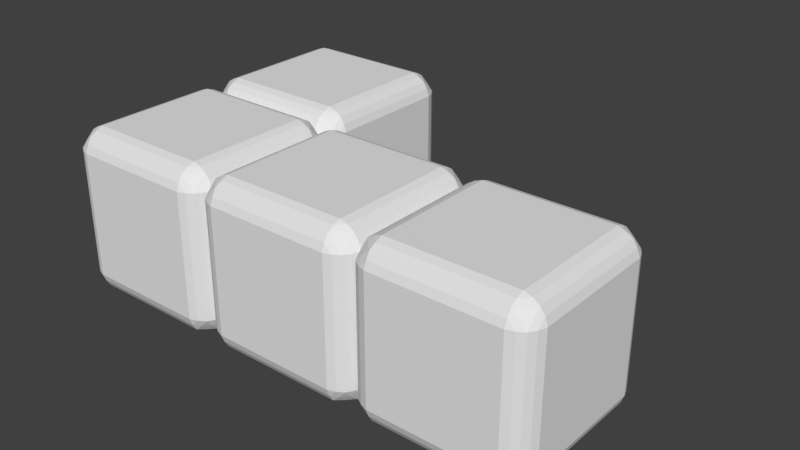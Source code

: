 # Source: t.blend  (saved by Blender 2.79.0; exported with 4.5.12 LTS)
import bpy
from mathutils import Matrix  # noqa: F401  (used for matrix-valued properties, if any)

bpy.ops.wm.read_factory_settings(use_empty=True)
scene = bpy.context.scene
scene.name = 'Scene'

# ---- collections
col_collection_1 = bpy.data.collections.new('Collection 1'); scene.collection.children.link(col_collection_1)

# ---- world
world_world = bpy.data.worlds.new('World'); scene.world = world_world
world_world.color = (0.05088, 0.05088, 0.05088)
world_world.use_sun_shadow = False
world_world.sun_shadow_jitter_overblur = 0.0
world_world.cycles.sampling_method = 'MANUAL'

# ---- meshes
me_plane_003 = bpy.data.meshes.new('Plane.003')
me_plane_003.from_pydata([(-0.7503, -0.75, -1.0), (0.7497, -0.75, -1.0), (-0.7503, 0.75, -1.0), (0.7497, 0.75, -1.0), (-1.0, 0.75, 0.75), (-1.0, -0.75, 0.75), (-1.0, 0.75, -0.75), (-1.0, -0.75, -0.75), (-0.7503, -0.75, 1.0), (0.7497, -0.75, 1.0), (-0.7503, 0.75, 1.0), (0.7497, 0.75, 1.0), (-0.7503, 1.0, 0.75), (0.7497, 1.0, 0.75), (-0.7503, 1.0, -0.75), (0.7497, 1.0, -0.75), (-0.8392, 0.968, 0.75), (0.8386, 0.968, 0.75), (-0.8392, 0.968, -0.75), (0.8386, 0.968, -0.75), (-0.919, 0.9187, 0.75), (0.9185, 0.9187, 0.75), (-0.919, 0.9187, -0.75), (0.9185, 0.9187, -0.75), (-0.7459, 0.8389, 0.968), (0.7497, 0.8389, 0.968), (-0.7459, 0.8389, -0.9679), (0.7497, 0.8389, -0.9679), (-0.7459, 0.968, 0.8389), (0.7497, 0.968, 0.8389), (-0.7459, 0.968, -0.8389), (0.7497, 0.968, -0.8389), (-0.7503, 0.9187, 0.9188), (0.7497, 0.9187, 0.9188), (-0.7503, 0.9187, -0.9187), (0.7497, 0.9187, -0.9187), (-0.9682, 0.8389, 0.75), (0.9677, 0.8389, 0.75), (-0.9682, 0.8389, -0.75), (0.9677, 0.8389, -0.75), (-0.7503, -1.0, -0.75), (0.7497, -1.0, -0.75), (-0.7503, -1.0, 0.75), (0.7497, -1.0, 0.75), (-0.8392, -0.968, -0.75), (0.8386, -0.968, -0.75), (-0.8392, -0.968, 0.75), (0.8386, -0.968, 0.75), (-0.919, -0.9187, -0.75), (0.9185, -0.9187, -0.75), (-0.919, -0.9187, 0.75), (0.9185, -0.9187, 0.75), (-0.7459, -0.8389, -0.9679), (0.7497, -0.8389, -0.9679), (-0.7459, -0.8389, 0.968), (0.7497, -0.8389, 0.968), (-0.7459, -0.968, -0.8389), (0.7497, -0.968, -0.8389), (-0.7459, -0.968, 0.8389), (0.7497, -0.968, 0.8389), (-0.7503, -0.9187, -0.9187), (0.7497, -0.9187, -0.9187), (-0.7503, -0.9187, 0.9188), (0.7497, -0.9187, 0.9188), (-0.9682, -0.8389, -0.75), (0.9677, -0.8389, -0.75), (-0.9682, -0.8389, 0.75), (0.9677, -0.8389, 0.75), (-0.8392, -0.7456, -0.9679), (-0.9682, 0.7456, -0.8389), (-0.8392, 0.7456, -0.9679), (-0.9682, -0.7456, -0.8389), (-0.919, -0.75, -0.9187), (-0.919, 0.75, -0.9187), (-0.9697, 0.7456, 0.8377), (-0.9205, 0.75, 0.9175), (-0.8392, 0.7456, 0.968), (-0.9682, -0.7456, 0.8389), (-0.919, -0.75, 0.9188), (-0.8392, -0.7456, 0.968), (0.8386, -0.7456, 0.968), (0.8386, 0.7456, 0.968), (0.9677, -0.7456, 0.8389), (0.9677, 0.7456, 0.8389), (0.9185, -0.75, 0.9188), (0.9185, 0.75, 0.9188), (0.9185, 0.75, -0.9187), (0.9185, -0.75, -0.9187), (0.8386, 0.7456, -0.9679), (0.8386, -0.7456, -0.9679), (0.9677, 0.7456, -0.8389), (0.9677, -0.7456, -0.8389), (-0.919, -0.8389, 0.8389), (-0.8392, 0.9187, 0.8389), (-0.919, 0.8389, 0.8389), (-0.8392, 0.8389, 0.9188), (-0.8392, -0.9187, 0.8389), (-0.8392, -0.8389, 0.9188), (0.8386, 0.9187, -0.8389), (0.8386, 0.9187, 0.8389), (-0.8392, 0.9187, -0.8389), (0.8386, -0.9187, 0.8389), (0.8386, -0.9187, -0.8389), (-0.8392, -0.9187, -0.8389), (-0.919, -0.8389, -0.8389), (-0.8392, -0.8389, -0.9187), (-0.8392, 0.8389, -0.9187), (-0.919, 0.8389, -0.8389), (0.8386, 0.8389, 0.9188), (0.9185, 0.8389, 0.8389), (0.8386, -0.8389, 0.9188), (0.9185, -0.8389, 0.8389), (0.8386, 0.8389, -0.9187), (0.9185, 0.8389, -0.8389), (0.8386, -0.8389, -0.9187), (0.9185, -0.8389, -0.8389), (1.25, -0.75, -1.0), (2.75, -0.75, -1.0), (1.25, 0.75, -1.0), (2.75, 0.75, -1.0), (3.0, 0.75, 0.75), (3.0, -0.75, 0.75), (3.0, 0.75, -0.75), (3.0, -0.75, -0.75), (0.9997, 0.75, 0.75), (0.9997, -0.75, 0.75), (0.9997, 0.75, -0.75), (0.9997, -0.75, -0.75), (1.25, -0.75, 1.0), (2.75, -0.75, 1.0), (1.25, 0.75, 1.0), (2.75, 0.75, 1.0), (1.25, 1.0, 0.75), (2.75, 1.0, 0.75), (1.25, 1.0, -0.75), (2.75, 1.0, -0.75), (1.161, 0.968, 0.75), (2.839, 0.968, 0.75), (1.161, 0.968, -0.75), (2.839, 0.968, -0.75), (1.081, 0.9187, 0.75), (2.918, 0.9187, 0.75), (1.081, 0.9187, -0.75), (2.918, 0.9187, -0.75), (1.254, 0.8389, 0.968), (2.75, 0.8389, 0.968), (1.254, 0.8389, -0.9679), (2.75, 0.8389, -0.9679), (1.254, 0.968, 0.8389), (2.75, 0.968, 0.8389), (1.254, 0.968, -0.8389), (2.75, 0.968, -0.8389), (1.25, 0.9187, 0.9188), (2.75, 0.9187, 0.9188), (1.25, 0.9187, -0.9187), (2.75, 0.9187, -0.9187), (1.032, 0.8389, 0.75), (2.968, 0.8389, 0.75), (1.032, 0.8389, -0.75), (2.968, 0.8389, -0.75), (1.25, -1.0, -0.75), (2.75, -1.0, -0.75), (1.25, -1.0, 0.75), (2.75, -1.0, 0.75), (1.161, -0.968, -0.75), (2.839, -0.968, -0.75), (1.161, -0.968, 0.75), (2.839, -0.968, 0.75), (1.081, -0.9187, -0.75), (2.918, -0.9187, -0.75), (1.081, -0.9187, 0.75), (2.918, -0.9187, 0.75), (1.254, -0.8389, -0.9679), (2.75, -0.8389, -0.9679), (1.254, -0.8389, 0.968), (2.75, -0.8389, 0.968), (1.254, -0.968, -0.8389), (2.75, -0.968, -0.8389), (1.254, -0.968, 0.8389), (2.75, -0.968, 0.8389), (1.25, -0.9187, -0.9187), (2.75, -0.9187, -0.9187), (1.25, -0.9187, 0.9188), (2.75, -0.9187, 0.9188), (1.032, -0.8389, -0.75), (2.968, -0.8389, -0.75), (1.032, -0.8389, 0.75), (2.968, -0.8389, 0.75), (1.161, -0.7456, -0.9679), (1.032, 0.7456, -0.8389), (1.161, 0.7456, -0.9679), (1.032, -0.7456, -0.8389), (1.081, -0.75, -0.9187), (1.081, 0.75, -0.9187), (1.03, 0.7456, 0.8377), (1.079, 0.75, 0.9175), (1.161, 0.7456, 0.968), (1.032, -0.7456, 0.8389), (1.081, -0.75, 0.9188), (1.161, -0.7456, 0.968), (2.839, -0.7456, 0.968), (2.839, 0.7456, 0.968), (2.968, -0.7456, 0.8389), (2.968, 0.7456, 0.8389), (2.918, -0.75, 0.9188), (2.918, 0.75, 0.9188), (2.918, 0.75, -0.9187), (2.918, -0.75, -0.9187), (2.839, 0.7456, -0.9679), (2.839, -0.7456, -0.9679), (2.968, 0.7456, -0.8389), (2.968, -0.7456, -0.8389), (1.081, -0.8389, 0.8389), (1.161, 0.9187, 0.8389), (1.081, 0.8389, 0.8389), (1.161, 0.8389, 0.9188), (1.161, -0.9187, 0.8389), (1.161, -0.8389, 0.9188), (2.839, 0.9187, -0.8389), (2.839, 0.9187, 0.8389), (1.161, 0.9187, -0.8389), (2.839, -0.9187, 0.8389), (2.839, -0.9187, -0.8389), (1.161, -0.9187, -0.8389), (1.081, -0.8389, -0.8389), (1.161, -0.8389, -0.9187), (1.161, 0.8389, -0.9187), (1.081, 0.8389, -0.8389), (2.839, 0.8389, 0.9188), (2.918, 0.8389, 0.8389), (2.839, -0.8389, 0.9188), (2.918, -0.8389, 0.8389), (2.839, 0.8389, -0.9187), (2.918, 0.8389, -0.8389), (2.839, -0.8389, -0.9187), (2.918, -0.8389, -0.8389), (3.25, -0.75, -1.0), (4.75, -0.75, -1.0), (3.25, 0.75, -1.0), (4.75, 0.75, -1.0), (5.0, 0.75, 0.75), (5.0, -0.75, 0.75), (5.0, 0.75, -0.75), (5.0, -0.75, -0.75), (3.25, -0.75, 1.0), (4.75, -0.75, 1.0), (3.25, 0.75, 1.0), (4.75, 0.75, 1.0), (3.25, 1.0, 0.75), (4.75, 1.0, 0.75), (3.25, 1.0, -0.75), (4.75, 1.0, -0.75), (3.161, 0.968, 0.75), (4.839, 0.968, 0.75), (3.161, 0.968, -0.75), (4.839, 0.968, -0.75), (3.081, 0.9187, 0.75), (4.918, 0.9187, 0.75), (3.081, 0.9187, -0.75), (4.918, 0.9187, -0.75), (3.254, 0.8389, 0.968), (4.75, 0.8389, 0.968), (3.254, 0.8389, -0.9679), (4.75, 0.8389, -0.9679), (3.254, 0.968, 0.8389), (4.75, 0.968, 0.8389), (3.254, 0.968, -0.8389), (4.75, 0.968, -0.8389), (3.25, 0.9187, 0.9188), (4.75, 0.9187, 0.9188), (3.25, 0.9187, -0.9187), (4.75, 0.9187, -0.9187), (3.032, 0.8389, 0.75), (4.968, 0.8389, 0.75), (3.032, 0.8389, -0.75), (4.968, 0.8389, -0.75), (3.25, -1.0, -0.75), (4.75, -1.0, -0.75), (3.25, -1.0, 0.75), (4.75, -1.0, 0.75), (3.161, -0.968, -0.75), (4.839, -0.968, -0.75), (3.161, -0.968, 0.75), (4.839, -0.968, 0.75), (3.081, -0.9187, -0.75), (4.918, -0.9187, -0.75), (3.081, -0.9187, 0.75), (4.918, -0.9187, 0.75), (3.254, -0.8389, -0.9679), (4.75, -0.8389, -0.9679), (3.254, -0.8389, 0.968), (4.75, -0.8389, 0.968), (3.254, -0.968, -0.8389), (4.75, -0.968, -0.8389), (3.254, -0.968, 0.8389), (4.75, -0.968, 0.8389), (3.25, -0.9187, -0.9187), (4.75, -0.9187, -0.9187), (3.25, -0.9187, 0.9188), (4.75, -0.9187, 0.9188), (3.032, -0.8389, -0.75), (4.968, -0.8389, -0.75), (3.032, -0.8389, 0.75), (4.968, -0.8389, 0.75), (3.161, -0.7456, -0.9679), (3.032, 0.7456, -0.8389), (3.161, 0.7456, -0.9679), (3.032, -0.7456, -0.8389), (3.081, -0.75, -0.9187), (3.081, 0.75, -0.9187), (3.03, 0.7456, 0.8377), (3.079, 0.75, 0.9175), (3.161, 0.7456, 0.968), (3.032, -0.7456, 0.8389), (3.081, -0.75, 0.9188), (3.161, -0.7456, 0.968), (4.839, -0.7456, 0.968), (4.839, 0.7456, 0.968), (4.968, -0.7456, 0.8389), (4.968, 0.7456, 0.8389), (4.918, -0.75, 0.9188), (4.918, 0.75, 0.9188), (4.918, 0.75, -0.9187), (4.918, -0.75, -0.9187), (4.839, 0.7456, -0.9679), (4.839, -0.7456, -0.9679), (4.968, 0.7456, -0.8389), (4.968, -0.7456, -0.8389), (3.081, -0.8389, 0.8389), (3.161, 0.9187, 0.8389), (3.081, 0.8389, 0.8389), (3.161, 0.8389, 0.9188), (3.161, -0.9187, 0.8389), (3.161, -0.8389, 0.9188), (4.839, 0.9187, -0.8389), (4.839, 0.9187, 0.8389), (3.161, 0.9187, -0.8389), (4.839, -0.9187, 0.8389), (4.839, -0.9187, -0.8389), (3.161, -0.9187, -0.8389), (3.081, -0.8389, -0.8389), (3.161, -0.8389, -0.9187), (3.161, 0.8389, -0.9187), (3.081, 0.8389, -0.8389), (4.839, 0.8389, 0.9188), (4.918, 0.8389, 0.8389), (4.839, -0.8389, 0.9188), (4.918, -0.8389, 0.8389), (4.839, 0.8389, -0.9187), (4.918, 0.8389, -0.8389), (4.839, -0.8389, -0.9187), (4.918, -0.8389, -0.8389), (-0.7503, 1.25, -1.0), (0.7497, 1.25, -1.0), (-0.7503, 2.75, -1.0), (0.7497, 2.75, -1.0), (0.9997, 2.75, 0.75), (0.9997, 1.25, 0.75), (0.9997, 2.75, -0.75), (0.9997, 1.25, -0.75), (-1.0, 2.75, 0.75), (-1.0, 1.25, 0.75), (-1.0, 2.75, -0.75), (-1.0, 1.25, -0.75), (-0.7503, 1.25, 1.0), (0.7497, 1.25, 1.0), (-0.7503, 2.75, 1.0), (0.7497, 2.75, 1.0), (-0.7503, 3.0, 0.75), (0.7497, 3.0, 0.75), (-0.7503, 3.0, -0.75), (0.7497, 3.0, -0.75), (-0.8392, 2.968, 0.75), (0.8386, 2.968, 0.75), (-0.8392, 2.968, -0.75), (0.8386, 2.968, -0.75), (-0.919, 2.919, 0.75), (0.9185, 2.919, 0.75), (-0.919, 2.919, -0.75), (0.9185, 2.919, -0.75), (-0.7459, 2.839, 0.968), (0.7497, 2.839, 0.968), (-0.7459, 2.839, -0.9679), (0.7497, 2.839, -0.9679), (-0.7459, 2.968, 0.8389), (0.7497, 2.968, 0.8389), (-0.7459, 2.968, -0.8389), (0.7497, 2.968, -0.8389), (-0.7503, 2.919, 0.9188), (0.7497, 2.919, 0.9188), (-0.7503, 2.919, -0.9187), (0.7497, 2.919, -0.9187), (-0.9682, 2.839, 0.75), (0.9677, 2.839, 0.75), (-0.9682, 2.839, -0.75), (0.9677, 2.839, -0.75), (-0.8392, 1.032, -0.75), (0.8386, 1.032, -0.75), (-0.8392, 1.032, 0.75), (0.8386, 1.032, 0.75), (-0.919, 1.081, -0.75), (0.9185, 1.081, -0.75), (-0.919, 1.081, 0.75), (0.9185, 1.081, 0.75), (-0.7459, 1.161, -0.9679), (0.7497, 1.161, -0.9679), (-0.7459, 1.161, 0.968), (0.7497, 1.161, 0.968), (-0.7459, 1.032, -0.8389), (0.7497, 1.032, -0.8389), (-0.7459, 1.032, 0.8389), (0.7497, 1.032, 0.8389), (-0.7503, 1.081, -0.9187), (0.7497, 1.081, -0.9187), (-0.7503, 1.081, 0.9188), (0.7497, 1.081, 0.9188), (-0.9682, 1.161, -0.75), (0.9677, 1.161, -0.75), (-0.9682, 1.161, 0.75), (0.9677, 1.161, 0.75), (-0.8392, 1.254, -0.9679), (-0.9682, 2.746, -0.8389), (-0.8392, 2.746, -0.9679), (-0.9682, 1.254, -0.8389), (-0.919, 1.25, -0.9187), (-0.919, 2.75, -0.9187), (-0.9697, 2.746, 0.8377), (-0.9205, 2.75, 0.9175), (-0.8392, 2.746, 0.968), (-0.9682, 1.254, 0.8389), (-0.919, 1.25, 0.9188), (-0.8392, 1.254, 0.968), (0.8386, 1.254, 0.968), (0.8386, 2.746, 0.968), (0.9677, 1.254, 0.8389), (0.9677, 2.746, 0.8389), (0.9185, 1.25, 0.9188), (0.9185, 2.75, 0.9188), (0.9185, 2.75, -0.9187), (0.9185, 1.25, -0.9187), (0.8386, 2.746, -0.9679), (0.8386, 1.254, -0.9679), (0.9677, 2.746, -0.8389), (0.9677, 1.254, -0.8389), (-0.919, 1.161, 0.8389), (-0.8392, 2.919, 0.8389), (-0.919, 2.839, 0.8389), (-0.8392, 2.839, 0.9188), (-0.8392, 1.081, 0.8389), (-0.8392, 1.161, 0.9188), (0.8386, 2.919, -0.8389), (0.8386, 2.919, 0.8389), (-0.8392, 2.919, -0.8389), (0.8386, 1.081, 0.8389), (0.8386, 1.081, -0.8389), (-0.8392, 1.081, -0.8389), (-0.919, 1.161, -0.8389), (-0.8392, 1.161, -0.9187), (-0.8392, 2.839, -0.9187), (-0.919, 2.839, -0.8389), (0.8386, 2.839, 0.9188), (0.9185, 2.839, 0.8389), (0.8386, 1.161, 0.9188), (0.9185, 1.161, 0.8389), (0.8386, 2.839, -0.9187), (0.9185, 2.839, -0.8389), (0.8386, 1.161, -0.9187), (0.9185, 1.161, -0.8389)], [], [(0, 2, 3, 1), (4, 6, 7, 5), (8, 9, 11, 10), (13, 411, 410, 12), (15, 31, 30, 14), (17, 21, 23, 19), (26, 34, 35, 27), (12, 14, 18, 16), (18, 14, 30), (19, 31, 15), (17, 13, 29), (16, 28, 12), (13, 17, 19, 15), (12, 28, 29, 13), (30, 31, 35, 34), (32, 28, 93), (28, 32, 33, 29), (18, 22, 20, 16), (37, 39, 23, 21), (38, 36, 20, 22), (24, 25, 33, 32), (10, 11, 25, 24), (2, 26, 27, 3), (6, 4, 36, 38), (40, 41, 43, 42), (43, 59, 58, 42), (45, 49, 51, 47), (54, 62, 63, 55), (40, 42, 46, 44), (46, 42, 58), (47, 59, 43), (45, 41, 57), (44, 56, 40), (41, 45, 47, 43), (40, 56, 57, 41), (50, 92, 66), (56, 60, 61, 57), (46, 50, 48, 44), (65, 67, 51, 49), (66, 64, 48, 50), (52, 53, 61, 60), (58, 59, 63, 62), (8, 54, 55, 9), (5, 7, 64, 66), (0, 1, 53, 52), (26, 2, 70), (0, 68, 70, 2), (52, 68, 0), (71, 69, 73, 72), (68, 72, 73, 70), (6, 69, 71, 7), (38, 69, 6), (64, 7, 71), (4, 5, 77, 74), (10, 76, 79, 8), (76, 75, 78, 79), (77, 78, 75, 74), (5, 66, 77), (58, 96, 46), (77, 66, 92), (8, 79, 54), (36, 4, 74), (74, 94, 36), (24, 76, 10), (81, 80, 84, 85), (83, 85, 84, 82), (11, 9, 80, 81), (25, 11, 81), (55, 80, 9), (86, 90, 91, 87), (86, 87, 89, 88), (3, 88, 89, 1), (27, 88, 3), (53, 1, 89), (22, 18, 100), (30, 100, 18), (65, 127, 125, 67), (16, 20, 93), (16, 93, 28), (32, 95, 24), (20, 36, 94), (75, 94, 74), (76, 24, 95), (75, 76, 95), (93, 20, 94), (94, 75, 95), (32, 93, 95), (94, 95, 93), (78, 77, 92), (79, 78, 97), (62, 96, 58), (50, 46, 96), (92, 50, 96), (78, 92, 97), (79, 97, 54), (54, 97, 62), (62, 97, 96), (96, 97, 92), (80, 110, 84), (111, 82, 84), (47, 51, 101), (17, 99, 21), (37, 21, 109), (25, 108, 33), (35, 31, 98), (27, 35, 112), (23, 39, 113), (115, 87, 91), (114, 89, 87), (61, 102, 57), (34, 100, 30), (38, 22, 107), (34, 26, 106), (105, 72, 68), (104, 71, 72), (44, 48, 103), (107, 22, 100), (34, 106, 100), (100, 106, 107), (70, 106, 26), (73, 106, 70), (106, 73, 107), (73, 69, 107), (69, 38, 107), (44, 103, 56), (56, 103, 60), (68, 52, 105), (72, 105, 104), (71, 104, 64), (48, 64, 104), (103, 48, 104), (104, 105, 103), (52, 60, 105), (103, 105, 60), (57, 102, 45), (49, 45, 102), (91, 65, 115), (87, 115, 114), (89, 114, 53), (53, 114, 61), (61, 114, 102), (114, 115, 102), (49, 115, 65), (102, 115, 49), (90, 113, 39), (90, 86, 113), (31, 19, 98), (35, 98, 112), (88, 27, 112), (88, 112, 86), (113, 86, 112), (112, 98, 113), (113, 98, 23), (23, 98, 19), (17, 29, 99), (29, 33, 99), (108, 99, 33), (81, 108, 25), (85, 108, 81), (99, 109, 21), (83, 37, 109), (85, 83, 109), (108, 85, 109), (99, 108, 109), (82, 111, 67), (84, 110, 111), (80, 55, 110), (55, 63, 110), (47, 101, 59), (59, 101, 63), (110, 63, 101), (111, 110, 101), (101, 51, 111), (51, 67, 111), (116, 118, 119, 117), (121, 123, 300, 302), (128, 129, 131, 130), (132, 133, 135, 134), (135, 151, 150, 134), (137, 141, 143, 139), (146, 154, 155, 147), (132, 134, 138, 136), (138, 134, 150), (139, 151, 135), (137, 133, 149), (136, 148, 132), (133, 137, 139, 135), (132, 148, 149, 133), (150, 151, 155, 154), (152, 148, 213), (148, 152, 153, 149), (138, 142, 140, 136), (157, 159, 143, 141), (158, 156, 140, 142), (144, 145, 153, 152), (120, 122, 159, 157), (130, 131, 145, 144), (118, 146, 147, 119), (126, 124, 156, 158), (160, 161, 163, 162), (163, 179, 178, 162), (165, 169, 171, 167), (174, 182, 183, 175), (160, 162, 166, 164), (166, 162, 178), (167, 179, 163), (165, 161, 177), (164, 176, 160), (161, 165, 167, 163), (160, 176, 177, 161), (170, 212, 186), (176, 180, 181, 177), (166, 170, 168, 164), (185, 187, 171, 169), (186, 184, 168, 170), (172, 173, 181, 180), (178, 179, 183, 182), (123, 121, 187, 185), (128, 174, 175, 129), (125, 127, 184, 186), (116, 117, 173, 172), (146, 118, 190), (116, 188, 190, 118), (172, 188, 116), (191, 189, 193, 192), (188, 192, 193, 190), (126, 189, 191, 127), (158, 189, 126), (184, 127, 191), (124, 125, 197, 194), (130, 196, 199, 128), (196, 195, 198, 199), (197, 198, 195, 194), (125, 186, 197), (178, 216, 166), (197, 186, 212), (128, 199, 174), (156, 124, 194), (194, 214, 156), (144, 196, 130), (201, 200, 204, 205), (203, 202, 121, 120), (203, 205, 204, 202), (131, 129, 200, 201), (145, 131, 201), (157, 203, 120), (187, 121, 202), (175, 200, 129), (206, 210, 211, 207), (206, 207, 209, 208), (119, 208, 209, 117), (122, 123, 211, 210), (147, 208, 119), (159, 122, 210), (173, 117, 209), (142, 138, 220), (150, 220, 138), (185, 211, 123), (136, 140, 213), (136, 213, 148), (152, 215, 144), (140, 156, 214), (195, 214, 194), (196, 144, 215), (195, 196, 215), (213, 140, 214), (214, 195, 215), (152, 213, 215), (214, 215, 213), (198, 197, 212), (199, 198, 217), (182, 216, 178), (170, 166, 216), (212, 170, 216), (198, 212, 217), (199, 217, 174), (174, 217, 182), (182, 217, 216), (216, 217, 212), (200, 230, 204), (231, 202, 204), (167, 171, 221), (137, 219, 141), (157, 141, 229), (145, 228, 153), (155, 151, 218), (147, 155, 232), (143, 159, 233), (235, 207, 211), (234, 209, 207), (181, 222, 177), (154, 220, 150), (158, 142, 227), (154, 146, 226), (225, 192, 188), (224, 191, 192), (164, 168, 223), (227, 142, 220), (154, 226, 220), (220, 226, 227), (190, 226, 146), (193, 226, 190), (226, 193, 227), (193, 189, 227), (189, 158, 227), (164, 223, 176), (176, 223, 180), (188, 172, 225), (192, 225, 224), (191, 224, 184), (168, 184, 224), (223, 168, 224), (224, 225, 223), (172, 180, 225), (223, 225, 180), (177, 222, 165), (169, 165, 222), (211, 185, 235), (207, 235, 234), (209, 234, 173), (173, 234, 181), (181, 234, 222), (234, 235, 222), (169, 235, 185), (222, 235, 169), (210, 233, 159), (210, 206, 233), (151, 139, 218), (155, 218, 232), (208, 147, 232), (208, 232, 206), (233, 206, 232), (232, 218, 233), (233, 218, 143), (143, 218, 139), (137, 149, 219), (149, 153, 219), (228, 219, 153), (201, 228, 145), (205, 228, 201), (219, 229, 141), (203, 157, 229), (205, 203, 229), (228, 205, 229), (219, 228, 229), (202, 231, 187), (204, 230, 231), (200, 175, 230), (175, 183, 230), (167, 221, 179), (179, 221, 183), (230, 183, 221), (231, 230, 221), (221, 171, 231), (171, 187, 231), (82, 125, 124, 83), (82, 67, 125), (90, 126, 127, 91), (127, 65, 91), (37, 124, 126, 39), (90, 39, 126), (83, 124, 37), (236, 238, 239, 237), (240, 241, 243, 242), (244, 245, 247, 246), (248, 249, 251, 250), (251, 267, 266, 250), (253, 257, 259, 255), (262, 270, 271, 263), (248, 250, 254, 252), (254, 250, 266), (255, 267, 251), (253, 249, 265), (252, 264, 248), (249, 253, 255, 251), (248, 264, 265, 249), (266, 267, 271, 270), (268, 264, 329), (264, 268, 269, 265), (254, 258, 256, 252), (273, 275, 259, 257), (274, 272, 256, 258), (260, 261, 269, 268), (240, 242, 275, 273), (246, 247, 261, 260), (238, 262, 263, 239), (276, 277, 279, 278), (279, 295, 294, 278), (281, 285, 287, 283), (290, 298, 299, 291), (276, 278, 282, 280), (282, 278, 294), (283, 295, 279), (281, 277, 293), (280, 292, 276), (277, 281, 283, 279), (276, 292, 293, 277), (286, 328, 302), (292, 296, 297, 293), (282, 286, 284, 280), (301, 303, 287, 285), (302, 300, 284, 286), (288, 289, 297, 296), (294, 295, 299, 298), (243, 241, 303, 301), (244, 290, 291, 245), (274, 305, 122), (236, 237, 289, 288), (262, 238, 306), (236, 304, 306, 238), (288, 304, 236), (307, 305, 309, 308), (304, 308, 309, 306), (307, 300, 123), (313, 121, 302), (310, 272, 120), (121, 313, 310, 120), (246, 312, 315, 244), (312, 311, 314, 315), (313, 314, 311, 310), (122, 120, 272, 274), (294, 332, 282), (313, 302, 328), (244, 315, 290), (122, 305, 307, 123), (310, 330, 272), (260, 312, 246), (317, 316, 320, 321), (319, 318, 241, 240), (319, 321, 320, 318), (247, 245, 316, 317), (261, 247, 317), (273, 319, 240), (303, 241, 318), (291, 316, 245), (322, 326, 327, 323), (322, 323, 325, 324), (239, 324, 325, 237), (242, 243, 327, 326), (263, 324, 239), (275, 242, 326), (289, 237, 325), (258, 254, 336), (266, 336, 254), (301, 327, 243), (252, 256, 329), (252, 329, 264), (268, 331, 260), (256, 272, 330), (311, 330, 310), (312, 260, 331), (311, 312, 331), (329, 256, 330), (330, 311, 331), (268, 329, 331), (330, 331, 329), (314, 313, 328), (315, 314, 333), (298, 332, 294), (286, 282, 332), (328, 286, 332), (314, 328, 333), (315, 333, 290), (290, 333, 298), (298, 333, 332), (332, 333, 328), (316, 346, 320), (347, 318, 320), (283, 287, 337), (253, 335, 257), (273, 257, 345), (261, 344, 269), (271, 267, 334), (263, 271, 348), (259, 275, 349), (351, 323, 327), (350, 325, 323), (297, 338, 293), (270, 336, 266), (274, 258, 343), (270, 262, 342), (341, 308, 304), (340, 307, 308), (280, 284, 339), (343, 258, 336), (270, 342, 336), (336, 342, 343), (306, 342, 262), (309, 342, 306), (342, 309, 343), (309, 305, 343), (305, 274, 343), (280, 339, 292), (292, 339, 296), (304, 288, 341), (308, 341, 340), (307, 340, 300), (284, 300, 340), (339, 284, 340), (340, 341, 339), (288, 296, 341), (339, 341, 296), (293, 338, 281), (285, 281, 338), (327, 301, 351), (323, 351, 350), (325, 350, 289), (289, 350, 297), (297, 350, 338), (350, 351, 338), (285, 351, 301), (338, 351, 285), (326, 349, 275), (326, 322, 349), (267, 255, 334), (271, 334, 348), (324, 263, 348), (324, 348, 322), (349, 322, 348), (348, 334, 349), (349, 334, 259), (259, 334, 255), (253, 265, 335), (265, 269, 335), (344, 335, 269), (317, 344, 261), (321, 344, 317), (335, 345, 257), (319, 273, 345), (321, 319, 345), (344, 321, 345), (335, 344, 345), (318, 347, 303), (320, 346, 347), (316, 291, 346), (291, 299, 346), (283, 337, 295), (295, 337, 299), (346, 299, 337), (347, 346, 337), (337, 287, 347), (287, 303, 347), (352, 354, 355, 353), (356, 357, 359, 358), (360, 362, 363, 361), (364, 365, 367, 366), (368, 369, 371, 370), (371, 387, 386, 370), (373, 377, 379, 375), (382, 390, 391, 383), (368, 370, 374, 372), (374, 370, 386), (375, 387, 371), (373, 369, 385), (372, 384, 368), (369, 373, 375, 371), (368, 384, 385, 369), (386, 387, 391, 390), (388, 384, 445), (384, 388, 389, 385), (374, 378, 376, 372), (393, 395, 379, 377), (394, 392, 376, 378), (380, 381, 389, 388), (356, 358, 395, 393), (366, 367, 381, 380), (354, 382, 383, 355), (362, 360, 392, 394), (397, 401, 403, 399), (406, 414, 415, 407), (396, 408, 14), (409, 397, 15), (411, 13, 399), (398, 12, 410), (14, 12, 398, 396), (14, 408, 409, 15), (15, 397, 399, 13), (402, 444, 418), (408, 412, 413, 409), (398, 402, 400, 396), (417, 419, 403, 401), (418, 416, 400, 402), (404, 405, 413, 412), (410, 411, 415, 414), (359, 357, 419, 417), (364, 406, 407, 365), (361, 363, 416, 418), (352, 353, 405, 404), (382, 354, 422), (352, 420, 422, 354), (404, 420, 352), (423, 421, 425, 424), (420, 424, 425, 422), (362, 421, 423, 363), (394, 421, 362), (416, 363, 423), (360, 361, 429, 426), (366, 428, 431, 364), (428, 427, 430, 431), (429, 430, 427, 426), (361, 418, 429), (410, 448, 398), (429, 418, 444), (364, 431, 406), (392, 360, 426), (426, 446, 392), (380, 428, 366), (433, 432, 436, 437), (435, 434, 357, 356), (435, 437, 436, 434), (367, 365, 432, 433), (381, 367, 433), (393, 435, 356), (419, 357, 434), (407, 432, 365), (438, 442, 443, 439), (438, 439, 441, 440), (355, 440, 441, 353), (358, 359, 443, 442), (383, 440, 355), (395, 358, 442), (405, 353, 441), (378, 374, 452), (386, 452, 374), (417, 443, 359), (372, 376, 445), (372, 445, 384), (388, 447, 380), (376, 392, 446), (427, 446, 426), (428, 380, 447), (427, 428, 447), (445, 376, 446), (446, 427, 447), (388, 445, 447), (446, 447, 445), (430, 429, 444), (431, 430, 449), (414, 448, 410), (402, 398, 448), (444, 402, 448), (430, 444, 449), (431, 449, 406), (406, 449, 414), (414, 449, 448), (448, 449, 444), (432, 462, 436), (463, 434, 436), (399, 403, 453), (373, 451, 377), (393, 377, 461), (381, 460, 389), (391, 387, 450), (383, 391, 464), (379, 395, 465), (467, 439, 443), (466, 441, 439), (413, 454, 409), (390, 452, 386), (394, 378, 459), (390, 382, 458), (457, 424, 420), (456, 423, 424), (396, 400, 455), (459, 378, 452), (390, 458, 452), (452, 458, 459), (422, 458, 382), (425, 458, 422), (458, 425, 459), (425, 421, 459), (421, 394, 459), (396, 455, 408), (408, 455, 412), (420, 404, 457), (424, 457, 456), (423, 456, 416), (400, 416, 456), (455, 400, 456), (456, 457, 455), (404, 412, 457), (455, 457, 412), (409, 454, 397), (401, 397, 454), (443, 417, 467), (439, 467, 466), (441, 466, 405), (405, 466, 413), (413, 466, 454), (466, 467, 454), (401, 467, 417), (454, 467, 401), (442, 465, 395), (442, 438, 465), (387, 375, 450), (391, 450, 464), (440, 383, 464), (440, 464, 438), (465, 438, 464), (464, 450, 465), (465, 450, 379), (379, 450, 375), (373, 385, 451), (385, 389, 451), (460, 451, 389), (433, 460, 381), (437, 460, 433), (451, 461, 377), (435, 393, 461), (437, 435, 461), (460, 437, 461), (451, 460, 461), (434, 463, 419), (436, 462, 463), (432, 407, 462), (407, 415, 462), (399, 453, 411), (411, 453, 415), (462, 415, 453), (463, 462, 453), (453, 403, 463), (403, 419, 463)])
me_plane_003.use_remesh_preserve_volume = False
me_plane_003.use_remesh_preserve_attributes = False
me_plane_003.use_mirror_vertex_groups = False
me_plane_003.update()

# ---- objects
ob_box = bpy.data.objects.new('Box', me_plane_003)

# ---- transforms, parenting, visibility, modifiers, constraints
ob_box.location = (0.0, 0.0, 0.0)
ob_box.lineart.crease_threshold = 0.0

# ---- collection membership
col_collection_1.objects.link(ob_box)

# ---- scene / render settings (as saved in the file)
scene.frame_start = 1; scene.frame_end = 250; scene.frame_set(0)
scene.render.engine = 'BLENDER_EEVEE_NEXT'
scene.render.resolution_percentage = 50
scene.render.dither_intensity = 0.0
scene.cycles.use_denoising = False
scene.cycles.samples = 128
scene.cycles.sampling_pattern = 'TABULATED_SOBOL'
scene.cycles.use_adaptive_sampling = False
scene.cycles.use_light_tree = False
scene.cycles.blur_glossy = 0.0
scene.cycles.sample_clamp_indirect = 0.0
scene.view_settings.view_transform = 'Standard'
bpy.context.view_layer.update()

# ---- added for rendering (the .blend has no active camera and no usable light): camera, sun
cam_auto = bpy.data.cameras.new('AutoCamera')
cam_auto.lens = 50.0
cam_auto.sensor_width = 36.0
cam_auto.clip_end = 1000.0
ob_auto_camera = bpy.data.objects.new('AutoCamera', cam_auto)
scene.collection.objects.link(ob_auto_camera)
ob_auto_camera.location = (8.92348, -7.3085, 5.53902)
ob_auto_camera.rotation_euler = (1.09748, -7.21219e-08, 0.694738)
scene.camera = ob_auto_camera
light_auto_sun = bpy.data.lights.new('AutoSun', 'SUN')
light_auto_sun.energy = 3.0
light_auto_sun.angle = 0.0523599
ob_auto_sun = bpy.data.objects.new('AutoSun', light_auto_sun)
scene.collection.objects.link(ob_auto_sun)
ob_auto_sun.rotation_euler = (0.872665, 0.174533, 0.523599)
bpy.context.view_layer.update()
